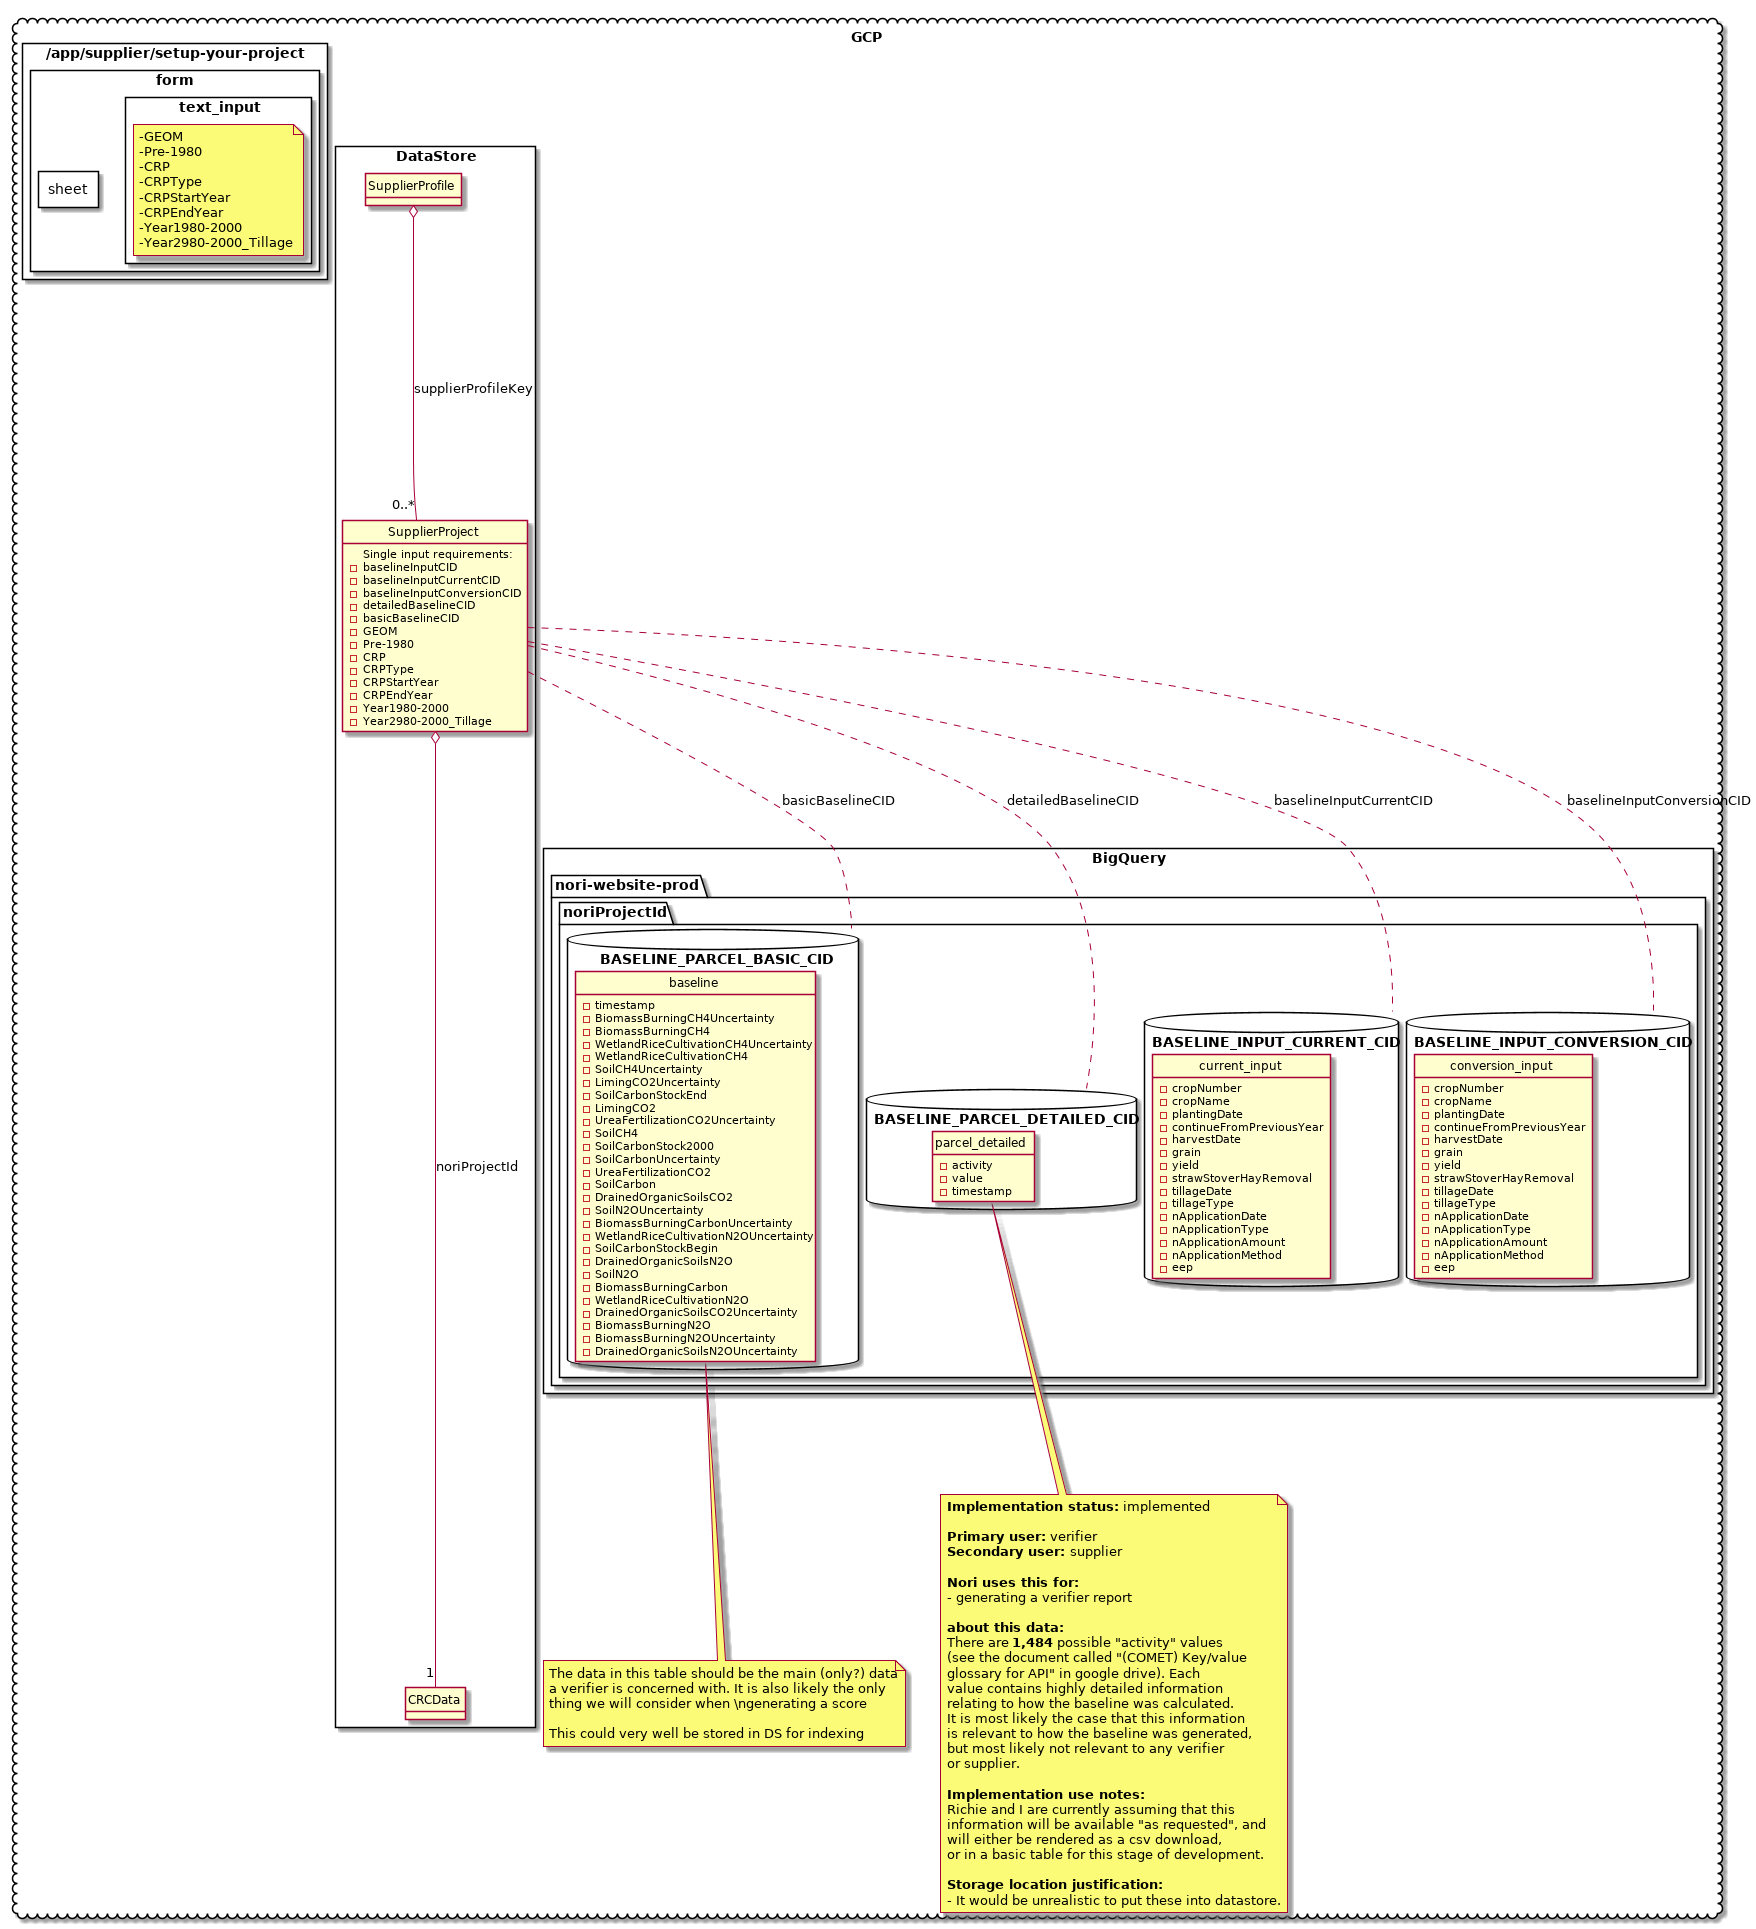

The diagram above was rendered by PlantUML. Its source (embedded in the PNG):
@startuml

hide circle
hide methods

package GCP <<Cloud>> {
  package BigQuery <<Rectangle>> {
    package nori-website-prod <<Folder>> {
      package noriProjectId <<Folder>> {
        package BASELINE_PARCEL_BASIC_CID <<Database>> {
          class baseline {
            -timestamp
            -BiomassBurningCH4Uncertainty
            -BiomassBurningCH4
            -WetlandRiceCultivationCH4Uncertainty
            -WetlandRiceCultivationCH4
            -SoilCH4Uncertainty
            -LimingCO2Uncertainty
            -SoilCarbonStockEnd
            -LimingCO2
            -UreaFertilizationCO2Uncertainty
            -SoilCH4
            -SoilCarbonStock2000
            -SoilCarbonUncertainty
            -UreaFertilizationCO2
            -SoilCarbon
            -DrainedOrganicSoilsCO2
            -SoilN2OUncertainty
            -BiomassBurningCarbonUncertainty
            -WetlandRiceCultivationN2OUncertainty
            -SoilCarbonStockBegin
            -DrainedOrganicSoilsN2O
            -SoilN2O
            -BiomassBurningCarbon
            -WetlandRiceCultivationN2O
            -DrainedOrganicSoilsCO2Uncertainty
            -BiomassBurningN2O
            -BiomassBurningN2OUncertainty
            -DrainedOrganicSoilsN2OUncertainty
          }

        }
        package BASELINE_PARCEL_DETAILED_CID <<Database>> {
          class parcel_detailed {
            -activity
            -value
            -timestamp
          }
        }

        package BASELINE_INPUT_CURRENT_CID <<Database>> {
          class current_input {
            -cropNumber
            -cropName
            -plantingDate
            -continueFromPreviousYear
            -harvestDate
            -grain
            -yield
            -strawStoverHayRemoval
            -tillageDate
            -tillageType
            -nApplicationDate
            -nApplicationType
            -nApplicationAmount
            -nApplicationMethod
            -eep
          }

        }

        package BASELINE_INPUT_CONVERSION_CID <<Database>> {
          class conversion_input {
            -cropNumber
            -cropName
            -plantingDate
            -continueFromPreviousYear
            -harvestDate
            -grain
            -yield
            -strawStoverHayRemoval
            -tillageDate
            -tillageType
            -nApplicationDate
            -nApplicationType
            -nApplicationAmount
            -nApplicationMethod
            -eep
          }

        }

      }

    }

  }

  note bottom of baseline
    The data in this table should be the main (only?) data
    a verifier is concerned with. It is also likely the only
    thing we will consider when \ngenerating a score

    This could very well be stored in DS for indexing
  end note

  note as pd1
    <b>Implementation status:</b> implemented

    <b>Primary user:</b> verifier
    <b>Secondary user:</b> supplier

    <b>Nori uses this for:</b>
    - generating a verifier report

    <b>about this data:</b>
    There are <b>1,484</b> possible "activity" values
    (see the document called "(COMET) Key/value
    glossary for API" in google drive). Each
    value contains highly detailed information
    relating to how the baseline was calculated.
    It is most likely the case that this information
    is relevant to how the baseline was generated,
    but most likely not relevant to any verifier
    or supplier.

    <b>Implementation use notes:</b>
    Richie and I are currently assuming that this
    information will be available "as requested", and
    will either be rendered as a csv download,
    or in a basic table for this stage of development.

    <b>Storage location justification:</b>
    - It would be unrealistic to put these into datastore.
  end note

  parcel_detailed .. pd1

  package DataStore <<Rectangle>> {
    class SupplierProfile
    class SupplierProject {
      Single input requirements:
      -baselineInputCID
      -baselineInputCurrentCID
      -baselineInputConversionCID
      -detailedBaselineCID
      -basicBaselineCID
      -GEOM
      -Pre-1980
      -CRP
      -CRPType
      -CRPStartYear
      -CRPEndYear
      -Year1980-2000
      -Year2980-2000_Tillage
    }
    class CRCData
  }

  package /app/supplier/setup-your-project <<Rectangle>> {

    package form <<Rectangle>> {


      package sheet <<Rectangle>> {

      }
      package text_input <<Rectangle>> {
        note as ti1
          -GEOM
          -Pre-1980
          -CRP
          -CRPType
          -CRPStartYear
          -CRPEndYear
          -Year1980-2000
          -Year2980-2000_Tillage
        end note
      }
    }
  }
}

SupplierProfile o-- "0..*" SupplierProject : supplierProfileKey
SupplierProject o-- "1" CRCData : noriProjectId
SupplierProject .. BASELINE_PARCEL_BASIC_CID : basicBaselineCID
SupplierProject .. BASELINE_INPUT_CURRENT_CID : baselineInputCurrentCID
SupplierProject .. BASELINE_INPUT_CONVERSION_CID : baselineInputConversionCID
SupplierProject .. BASELINE_PARCEL_DETAILED_CID : detailedBaselineCID



@enduml